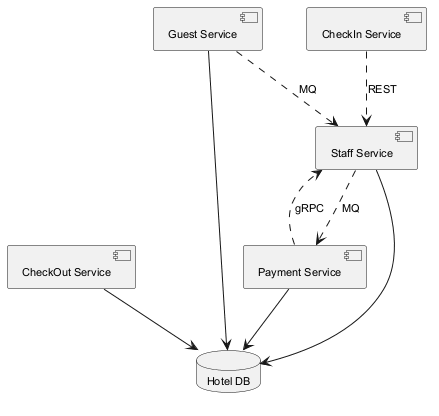

The diagram above was rendered by PlantUML. Its source (embedded in the PNG):
@startuml
skinparam monochrome true
skinparam defaultFontSize 11
component "CheckOut Service" as C_CheckOutService
component "CheckIn Service" as C_CheckInService
component "Guest Service" as C_GuestService
component "Staff Service" as C_StaffService
component "Payment Service" as C_PaymentService
database "Hotel DB" as DB_hotel
C_CheckOutService --> DB_hotel
C_GuestService --> DB_hotel
C_StaffService --> DB_hotel
C_PaymentService --> DB_hotel
C_CheckInService ..> C_StaffService : REST
C_StaffService ..> C_PaymentService : MQ
C_GuestService ..> C_StaffService : MQ
C_PaymentService ..> C_StaffService : gRPC
@enduml